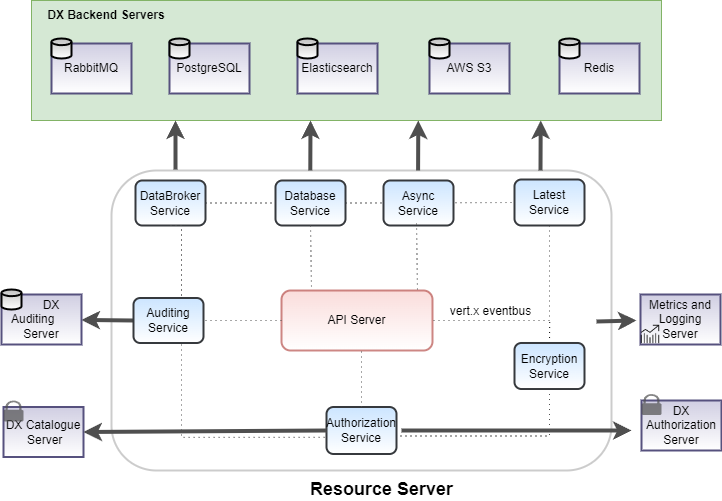

The diagram above was exported from draw.io. Its source (the exported page's mxGraphModel, read from the mxfile embedded in the PNG):
<mxGraphModel dx="1434" dy="738" grid="1" gridSize="10" guides="1" tooltips="1" connect="1" arrows="1" fold="1" page="1" pageScale="1" pageWidth="850" pageHeight="1100" math="0" shadow="0">
  <root>
    <mxCell id="0" />
    <mxCell id="1" parent="0" />
    <mxCell id="cO8nkYdjDPL5X5J_qLHi-21" value="" style="rounded=1;whiteSpace=wrap;html=1;strokeWidth=2;fillColor=none;gradientColor=none;shadow=0;sketch=0;glass=0;opacity=20;" parent="1" vertex="1">
      <mxGeometry x="170" y="240" width="500" height="300" as="geometry" />
    </mxCell>
    <mxCell id="cO8nkYdjDPL5X5J_qLHi-1" value="API Server" style="rounded=1;whiteSpace=wrap;html=1;strokeWidth=2;fillColor=#f8cecc;strokeColor=#b85450;gradientColor=#ffffff;opacity=70;" parent="1" vertex="1">
      <mxGeometry x="340" y="360" width="151" height="60" as="geometry" />
    </mxCell>
    <mxCell id="cO8nkYdjDPL5X5J_qLHi-34" style="edgeStyle=orthogonalEdgeStyle;rounded=0;orthogonalLoop=1;jettySize=auto;html=1;exitX=0.5;exitY=1;exitDx=0;exitDy=0;entryX=1;entryY=0.5;entryDx=0;entryDy=0;dashed=1;endArrow=none;endFill=0;endSize=6;strokeColor=#4F4F4F;strokeWidth=1;dashPattern=1 4;" parent="1" source="cO8nkYdjDPL5X5J_qLHi-2" target="cO8nkYdjDPL5X5J_qLHi-1" edge="1">
      <mxGeometry relative="1" as="geometry" />
    </mxCell>
    <mxCell id="cO8nkYdjDPL5X5J_qLHi-2" value="Latest&lt;br&gt;Service" style="rounded=1;whiteSpace=wrap;html=1;strokeWidth=2;fillColor=#cce5ff;strokeColor=#36393d;gradientColor=#ffffff;" parent="1" vertex="1">
      <mxGeometry x="573" y="249" width="70" height="46" as="geometry" />
    </mxCell>
    <mxCell id="cO8nkYdjDPL5X5J_qLHi-33" style="edgeStyle=orthogonalEdgeStyle;rounded=0;orthogonalLoop=1;jettySize=auto;html=1;exitX=1;exitY=0.5;exitDx=0;exitDy=0;endSize=6;strokeColor=#4F4F4F;strokeWidth=1;dashed=1;endArrow=none;endFill=0;dashPattern=1 4;" parent="1" source="cO8nkYdjDPL5X5J_qLHi-3" target="cO8nkYdjDPL5X5J_qLHi-2" edge="1">
      <mxGeometry relative="1" as="geometry" />
    </mxCell>
    <mxCell id="cO8nkYdjDPL5X5J_qLHi-36" style="edgeStyle=orthogonalEdgeStyle;rounded=0;orthogonalLoop=1;jettySize=auto;html=1;exitX=0.5;exitY=1;exitDx=0;exitDy=0;entryX=0;entryY=0.5;entryDx=0;entryDy=0;dashed=1;endArrow=none;endFill=0;endSize=6;strokeColor=#4F4F4F;strokeWidth=1;dashPattern=1 4;" parent="1" source="cO8nkYdjDPL5X5J_qLHi-3" target="cO8nkYdjDPL5X5J_qLHi-1" edge="1">
      <mxGeometry relative="1" as="geometry">
        <Array as="points">
          <mxPoint x="240" y="295" />
          <mxPoint x="240" y="390" />
        </Array>
      </mxGeometry>
    </mxCell>
    <mxCell id="cO8nkYdjDPL5X5J_qLHi-3" value="DataBroker&lt;br&gt;Service" style="rounded=1;whiteSpace=wrap;html=1;strokeWidth=2;fillColor=#cce5ff;strokeColor=#36393d;gradientColor=#ffffff;" parent="1" vertex="1">
      <mxGeometry x="194" y="250" width="70" height="45" as="geometry" />
    </mxCell>
    <mxCell id="cO8nkYdjDPL5X5J_qLHi-4" value="Authorization Service" style="rounded=1;whiteSpace=wrap;html=1;strokeWidth=2;fillColor=#cce5ff;strokeColor=#36393d;gradientColor=#ffffff;" parent="1" vertex="1">
      <mxGeometry x="385" y="476.5" width="70" height="47" as="geometry" />
    </mxCell>
    <mxCell id="cO8nkYdjDPL5X5J_qLHi-35" style="edgeStyle=orthogonalEdgeStyle;rounded=0;orthogonalLoop=1;jettySize=auto;html=1;exitX=0.5;exitY=1;exitDx=0;exitDy=0;entryX=1;entryY=0.617;entryDx=0;entryDy=0;dashed=1;endArrow=none;endFill=0;endSize=6;strokeColor=#4F4F4F;strokeWidth=1;dashPattern=1 4;entryPerimeter=0;" parent="1" source="KvdN0rcbU_OKUWpy9-Db-1" target="cO8nkYdjDPL5X5J_qLHi-4" edge="1">
      <mxGeometry relative="1" as="geometry">
        <Array as="points" />
      </mxGeometry>
    </mxCell>
    <mxCell id="cO8nkYdjDPL5X5J_qLHi-37" style="edgeStyle=orthogonalEdgeStyle;rounded=0;orthogonalLoop=1;jettySize=auto;html=1;exitX=0.5;exitY=1;exitDx=0;exitDy=0;entryX=0.004;entryY=0.646;entryDx=0;entryDy=0;entryPerimeter=0;dashed=1;endArrow=none;endFill=0;endSize=6;strokeColor=#4F4F4F;strokeWidth=1;dashPattern=1 4;" parent="1" source="cO8nkYdjDPL5X5J_qLHi-3" target="cO8nkYdjDPL5X5J_qLHi-4" edge="1">
      <mxGeometry relative="1" as="geometry">
        <Array as="points">
          <mxPoint x="240" y="295" />
          <mxPoint x="240" y="507" />
        </Array>
      </mxGeometry>
    </mxCell>
    <mxCell id="cO8nkYdjDPL5X5J_qLHi-22" value="" style="endArrow=classic;html=1;strokeWidth=4;strokeColor=#4F4F4F;" parent="1" edge="1">
      <mxGeometry width="50" height="50" relative="1" as="geometry">
        <mxPoint x="460" y="500" as="sourcePoint" />
        <mxPoint x="690" y="500" as="targetPoint" />
      </mxGeometry>
    </mxCell>
    <mxCell id="cO8nkYdjDPL5X5J_qLHi-28" value="" style="endArrow=classic;html=1;strokeWidth=4;strokeColor=#4F4F4F;exitX=0;exitY=0.5;exitDx=0;exitDy=0;" parent="1" source="whp1xtZvW_H45GUUnaBj-35" target="whp1xtZvW_H45GUUnaBj-32" edge="1">
      <mxGeometry width="50" height="50" relative="1" as="geometry">
        <mxPoint x="244" y="390" as="sourcePoint" />
        <mxPoint x="144" y="389" as="targetPoint" />
        <Array as="points" />
      </mxGeometry>
    </mxCell>
    <mxCell id="cO8nkYdjDPL5X5J_qLHi-38" value="&lt;font style=&quot;font-size: 12px&quot;&gt;vert.x eventbus&lt;br&gt;&lt;/font&gt;" style="text;html=1;align=center;verticalAlign=middle;resizable=0;points=[];autosize=1;rotation=0;" parent="1" vertex="1">
      <mxGeometry x="499" y="371" width="100" height="20" as="geometry" />
    </mxCell>
    <mxCell id="cO8nkYdjDPL5X5J_qLHi-42" value="" style="group" parent="1" vertex="1" connectable="0">
      <mxGeometry x="60" y="364" width="80" height="50" as="geometry" />
    </mxCell>
    <mxCell id="whp1xtZvW_H45GUUnaBj-30" value="" style="group" parent="cO8nkYdjDPL5X5J_qLHi-42" vertex="1" connectable="0">
      <mxGeometry width="80" height="50" as="geometry" />
    </mxCell>
    <mxCell id="whp1xtZvW_H45GUUnaBj-31" value="" style="group" parent="whp1xtZvW_H45GUUnaBj-30" vertex="1" connectable="0">
      <mxGeometry width="80" height="50" as="geometry" />
    </mxCell>
    <mxCell id="whp1xtZvW_H45GUUnaBj-32" value="&amp;nbsp; &amp;nbsp; &amp;nbsp; DX Auditing&amp;nbsp; &amp;nbsp; &amp;nbsp; Server" style="rounded=0;whiteSpace=wrap;html=1;strokeWidth=2;fillColor=#d0cee2;strokeColor=#56517e;gradientColor=#ffffff;" parent="whp1xtZvW_H45GUUnaBj-31" vertex="1">
      <mxGeometry width="80" height="50" as="geometry" />
    </mxCell>
    <mxCell id="whp1xtZvW_H45GUUnaBj-33" value="" style="strokeWidth=2;html=1;shape=mxgraph.flowchart.database;whiteSpace=wrap;gradientColor=#ffffff;fillColor=#C2C2C2;" parent="whp1xtZvW_H45GUUnaBj-31" vertex="1">
      <mxGeometry y="-5" width="20" height="20" as="geometry" />
    </mxCell>
    <mxCell id="cO8nkYdjDPL5X5J_qLHi-51" value="&lt;font style=&quot;font-size: 18px&quot;&gt;&lt;b&gt;&lt;font style=&quot;font-size: 18px&quot;&gt;Resource Server&lt;br&gt;&lt;/font&gt;&lt;/b&gt;&lt;/font&gt;" style="text;html=1;align=center;verticalAlign=middle;resizable=0;points=[];autosize=1;" parent="1" vertex="1">
      <mxGeometry x="360" y="549" width="160" height="20" as="geometry" />
    </mxCell>
    <mxCell id="cO8nkYdjDPL5X5J_qLHi-53" value="" style="group" parent="1" vertex="1" connectable="0">
      <mxGeometry x="700" y="470" width="80" height="50" as="geometry" />
    </mxCell>
    <mxCell id="cO8nkYdjDPL5X5J_qLHi-54" value="DX Authorization Server" style="rounded=0;whiteSpace=wrap;html=1;strokeWidth=2;fillColor=#d0cee2;strokeColor=#56517e;gradientColor=#ffffff;" parent="cO8nkYdjDPL5X5J_qLHi-53" vertex="1">
      <mxGeometry width="80" height="50" as="geometry" />
    </mxCell>
    <mxCell id="cO8nkYdjDPL5X5J_qLHi-56" value="" style="pointerEvents=1;shadow=0;dashed=0;html=1;strokeColor=none;fillColor=#505050;labelPosition=center;verticalLabelPosition=bottom;verticalAlign=top;outlineConnect=0;align=center;shape=mxgraph.office.security.lock_protected;rounded=1;glass=0;dashPattern=1 1;sketch=0;opacity=70;" parent="cO8nkYdjDPL5X5J_qLHi-53" vertex="1">
      <mxGeometry y="-6.5" width="20" height="21" as="geometry" />
    </mxCell>
    <mxCell id="0jhHVyMgcnQgMQ7u_MgV-10" value="" style="group;fillColor=#f5f5f5;strokeColor=#666666;fontColor=#333333;" parent="1" vertex="1" connectable="0">
      <mxGeometry x="62" y="476.5" width="80" height="50" as="geometry" />
    </mxCell>
    <mxCell id="0jhHVyMgcnQgMQ7u_MgV-11" value="DX Catalogue&lt;br&gt;&amp;nbsp;Server" style="rounded=0;whiteSpace=wrap;html=1;strokeWidth=2;fillColor=#d0cee2;strokeColor=#56517e;gradientColor=#ffffff;" parent="0jhHVyMgcnQgMQ7u_MgV-10" vertex="1">
      <mxGeometry width="80" height="50" as="geometry" />
    </mxCell>
    <mxCell id="0jhHVyMgcnQgMQ7u_MgV-12" value="" style="pointerEvents=1;shadow=0;dashed=0;html=1;strokeColor=none;fillColor=#505050;labelPosition=center;verticalLabelPosition=bottom;verticalAlign=top;outlineConnect=0;align=center;shape=mxgraph.office.security.lock_protected;rounded=1;glass=0;dashPattern=1 1;sketch=0;opacity=70;" parent="0jhHVyMgcnQgMQ7u_MgV-10" vertex="1">
      <mxGeometry y="-6.5" width="20" height="21" as="geometry" />
    </mxCell>
    <mxCell id="0jhHVyMgcnQgMQ7u_MgV-13" value="" style="endArrow=classic;html=1;strokeWidth=4;strokeColor=#4F4F4F;entryX=1;entryY=0.5;entryDx=0;entryDy=0;exitX=0;exitY=0.5;exitDx=0;exitDy=0;" parent="1" source="cO8nkYdjDPL5X5J_qLHi-4" target="0jhHVyMgcnQgMQ7u_MgV-11" edge="1">
      <mxGeometry width="50" height="50" relative="1" as="geometry">
        <mxPoint x="396" y="499.5" as="sourcePoint" />
        <mxPoint x="266" y="499.5" as="targetPoint" />
      </mxGeometry>
    </mxCell>
    <mxCell id="whp1xtZvW_H45GUUnaBj-13" value="Database &lt;br&gt;Service" style="rounded=1;whiteSpace=wrap;html=1;strokeWidth=2;fillColor=#cce5ff;strokeColor=#36393d;gradientColor=#ffffff;" parent="1" vertex="1">
      <mxGeometry x="334" y="250" width="70" height="45" as="geometry" />
    </mxCell>
    <mxCell id="whp1xtZvW_H45GUUnaBj-35" value="&lt;span style=&quot;background-color: initial;&quot;&gt;Auditing Service&lt;/span&gt;" style="rounded=1;whiteSpace=wrap;html=1;strokeWidth=2;fillColor=#cce5ff;strokeColor=#36393d;gradientColor=#ffffff;" parent="1" vertex="1">
      <mxGeometry x="192" y="367.5" width="70" height="45" as="geometry" />
    </mxCell>
    <mxCell id="PjLjn63ynkKHrRkwIzOC-1" value="" style="group" parent="1" connectable="0" vertex="1">
      <mxGeometry x="699" y="364" width="80" height="50" as="geometry" />
    </mxCell>
    <mxCell id="PjLjn63ynkKHrRkwIzOC-2" value="Metrics and Logging Server" style="rounded=0;whiteSpace=wrap;html=1;strokeWidth=2;fillColor=#d0cee2;strokeColor=#56517e;gradientColor=#ffffff;" parent="PjLjn63ynkKHrRkwIzOC-1" vertex="1">
      <mxGeometry width="80" height="50" as="geometry" />
    </mxCell>
    <mxCell id="PjLjn63ynkKHrRkwIzOC-3" value="" style="shape=image;html=1;verticalAlign=top;verticalLabelPosition=bottom;labelBackgroundColor=#ffffff;imageAspect=0;aspect=fixed;image=https://cdn4.iconfinder.com/data/icons/app-custom-ui-1/48/Trends-128.png;dashed=1;strokeWidth=2;fillColor=none;gradientColor=#ffffff;" parent="PjLjn63ynkKHrRkwIzOC-1" vertex="1">
      <mxGeometry y="30" width="20" height="20" as="geometry" />
    </mxCell>
    <mxCell id="PjLjn63ynkKHrRkwIzOC-4" value="" style="endArrow=classic;html=1;strokeWidth=4;strokeColor=#4F4F4F;exitX=0.75;exitY=0;exitDx=0;exitDy=0;" parent="1" edge="1">
      <mxGeometry width="50" height="50" relative="1" as="geometry">
        <mxPoint x="655" y="390.9999999999999" as="sourcePoint" />
        <mxPoint x="695" y="390" as="targetPoint" />
      </mxGeometry>
    </mxCell>
    <mxCell id="HHDiR-yLUMcw9YFiAqRn-22" value="Async Service" style="rounded=1;whiteSpace=wrap;html=1;strokeWidth=2;fillColor=#cce5ff;strokeColor=#36393d;gradientColor=#ffffff;" parent="1" vertex="1">
      <mxGeometry x="442" y="250" width="70" height="45" as="geometry" />
    </mxCell>
    <mxCell id="HHDiR-yLUMcw9YFiAqRn-39" value="" style="endArrow=none;dashed=1;html=1;rounded=0;exitX=0.5;exitY=1;exitDx=0;exitDy=0;entryX=0.199;entryY=0;entryDx=0;entryDy=0;entryPerimeter=0;strokeColor=#4F4F4F;endFill=0;endSize=6;strokeWidth=1;dashPattern=1 4;" parent="1" source="whp1xtZvW_H45GUUnaBj-13" target="cO8nkYdjDPL5X5J_qLHi-1" edge="1">
      <mxGeometry width="50" height="50" relative="1" as="geometry">
        <mxPoint x="450" y="410" as="sourcePoint" />
        <mxPoint x="500" y="360" as="targetPoint" />
      </mxGeometry>
    </mxCell>
    <mxCell id="HHDiR-yLUMcw9YFiAqRn-42" value="" style="endArrow=none;dashed=1;html=1;rounded=0;exitX=0.5;exitY=1;exitDx=0;exitDy=0;entryX=0.199;entryY=0;entryDx=0;entryDy=0;entryPerimeter=0;strokeColor=#4F4F4F;endFill=0;endSize=6;strokeWidth=1;dashPattern=1 4;" parent="1" edge="1">
      <mxGeometry width="50" height="50" relative="1" as="geometry">
        <mxPoint x="475" y="293" as="sourcePoint" />
        <mxPoint x="476.049" y="363" as="targetPoint" />
      </mxGeometry>
    </mxCell>
    <mxCell id="HHDiR-yLUMcw9YFiAqRn-43" value="" style="endArrow=none;dashed=1;html=1;rounded=0;exitX=0.5;exitY=1;exitDx=0;exitDy=0;entryX=0.5;entryY=0;entryDx=0;entryDy=0;strokeColor=#4F4F4F;endFill=0;endSize=6;strokeWidth=1;dashPattern=1 4;" parent="1" target="cO8nkYdjDPL5X5J_qLHi-4" edge="1">
      <mxGeometry width="50" height="50" relative="1" as="geometry">
        <mxPoint x="420" y="421" as="sourcePoint" />
        <mxPoint x="421.049" y="491" as="targetPoint" />
      </mxGeometry>
    </mxCell>
    <mxCell id="z8AJcw76ohPAQX8SkBca-5" value="" style="group" parent="1" vertex="1" connectable="0">
      <mxGeometry x="90" y="70" width="630" height="120" as="geometry" />
    </mxCell>
    <mxCell id="z8AJcw76ohPAQX8SkBca-4" value="" style="rounded=0;whiteSpace=wrap;html=1;fillColor=#d5e8d4;strokeColor=#82b366;" parent="z8AJcw76ohPAQX8SkBca-5" vertex="1">
      <mxGeometry width="630" height="120" as="geometry" />
    </mxCell>
    <mxCell id="z8AJcw76ohPAQX8SkBca-7" value="&lt;b&gt;DX Backend Servers&lt;/b&gt;" style="text;html=1;strokeColor=none;fillColor=none;align=center;verticalAlign=middle;whiteSpace=wrap;rounded=0;" parent="z8AJcw76ohPAQX8SkBca-5" vertex="1">
      <mxGeometry width="150" height="30" as="geometry" />
    </mxCell>
    <mxCell id="cO8nkYdjDPL5X5J_qLHi-61" value="" style="group" parent="z8AJcw76ohPAQX8SkBca-5" vertex="1" connectable="0">
      <mxGeometry x="528" y="43" width="80" height="50" as="geometry" />
    </mxCell>
    <mxCell id="cO8nkYdjDPL5X5J_qLHi-57" value="" style="group" parent="cO8nkYdjDPL5X5J_qLHi-61" vertex="1" connectable="0">
      <mxGeometry width="80" height="50" as="geometry" />
    </mxCell>
    <mxCell id="cO8nkYdjDPL5X5J_qLHi-58" value="Redis" style="rounded=0;whiteSpace=wrap;html=1;strokeWidth=2;fillColor=#d0cee2;strokeColor=#56517e;gradientColor=#ffffff;" parent="cO8nkYdjDPL5X5J_qLHi-57" vertex="1">
      <mxGeometry width="80" height="50" as="geometry" />
    </mxCell>
    <mxCell id="cO8nkYdjDPL5X5J_qLHi-60" value="" style="strokeWidth=2;html=1;shape=mxgraph.flowchart.database;whiteSpace=wrap;gradientColor=#ffffff;fillColor=#C2C2C2;" parent="cO8nkYdjDPL5X5J_qLHi-57" vertex="1">
      <mxGeometry y="-5" width="20" height="20" as="geometry" />
    </mxCell>
    <mxCell id="whp1xtZvW_H45GUUnaBj-14" value="" style="group" parent="z8AJcw76ohPAQX8SkBca-5" vertex="1" connectable="0">
      <mxGeometry x="266" y="43" width="80" height="50" as="geometry" />
    </mxCell>
    <mxCell id="whp1xtZvW_H45GUUnaBj-15" value="" style="group" parent="whp1xtZvW_H45GUUnaBj-14" vertex="1" connectable="0">
      <mxGeometry width="80" height="50" as="geometry" />
    </mxCell>
    <mxCell id="whp1xtZvW_H45GUUnaBj-16" value="Elasticsearch" style="rounded=0;whiteSpace=wrap;html=1;strokeWidth=2;fillColor=#d0cee2;strokeColor=#56517e;gradientColor=#ffffff;" parent="whp1xtZvW_H45GUUnaBj-15" vertex="1">
      <mxGeometry width="80" height="50" as="geometry" />
    </mxCell>
    <mxCell id="whp1xtZvW_H45GUUnaBj-17" value="" style="strokeWidth=2;html=1;shape=mxgraph.flowchart.database;whiteSpace=wrap;gradientColor=#ffffff;fillColor=#C2C2C2;" parent="whp1xtZvW_H45GUUnaBj-15" vertex="1">
      <mxGeometry y="-5" width="20" height="20" as="geometry" />
    </mxCell>
    <mxCell id="HHDiR-yLUMcw9YFiAqRn-3" value="#2A2E32" style="group" parent="z8AJcw76ohPAQX8SkBca-5" vertex="1" connectable="0">
      <mxGeometry x="138" y="43" width="80" height="50" as="geometry" />
    </mxCell>
    <mxCell id="HHDiR-yLUMcw9YFiAqRn-4" value="" style="group" parent="HHDiR-yLUMcw9YFiAqRn-3" vertex="1" connectable="0">
      <mxGeometry width="80" height="50" as="geometry" />
    </mxCell>
    <mxCell id="HHDiR-yLUMcw9YFiAqRn-5" value="PostgreSQL" style="rounded=0;whiteSpace=wrap;html=1;strokeWidth=2;fillColor=#d0cee2;strokeColor=#56517e;gradientColor=#ffffff;" parent="HHDiR-yLUMcw9YFiAqRn-4" vertex="1">
      <mxGeometry width="80" height="50" as="geometry" />
    </mxCell>
    <mxCell id="HHDiR-yLUMcw9YFiAqRn-6" value="" style="strokeWidth=2;html=1;shape=mxgraph.flowchart.database;whiteSpace=wrap;gradientColor=#ffffff;fillColor=#C2C2C2;" parent="HHDiR-yLUMcw9YFiAqRn-4" vertex="1">
      <mxGeometry y="-5" width="20" height="20" as="geometry" />
    </mxCell>
    <mxCell id="HHDiR-yLUMcw9YFiAqRn-18" value="#2A2E32" style="group" parent="z8AJcw76ohPAQX8SkBca-5" vertex="1" connectable="0">
      <mxGeometry x="398" y="43" width="80" height="50" as="geometry" />
    </mxCell>
    <mxCell id="HHDiR-yLUMcw9YFiAqRn-19" value="" style="group" parent="HHDiR-yLUMcw9YFiAqRn-18" vertex="1" connectable="0">
      <mxGeometry width="80" height="50" as="geometry" />
    </mxCell>
    <mxCell id="HHDiR-yLUMcw9YFiAqRn-20" value="AWS S3" style="rounded=0;whiteSpace=wrap;html=1;strokeWidth=2;fillColor=#d0cee2;strokeColor=#56517e;gradientColor=#ffffff;" parent="HHDiR-yLUMcw9YFiAqRn-19" vertex="1">
      <mxGeometry width="80" height="50" as="geometry" />
    </mxCell>
    <mxCell id="HHDiR-yLUMcw9YFiAqRn-21" value="" style="strokeWidth=2;html=1;shape=mxgraph.flowchart.database;whiteSpace=wrap;gradientColor=#ffffff;fillColor=#C2C2C2;" parent="HHDiR-yLUMcw9YFiAqRn-19" vertex="1">
      <mxGeometry y="-5" width="20" height="20" as="geometry" />
    </mxCell>
    <mxCell id="HHDiR-yLUMcw9YFiAqRn-45" value="" style="group;fillColor=#33FF33;strokeColor=#b85450;" parent="z8AJcw76ohPAQX8SkBca-5" vertex="1" connectable="0">
      <mxGeometry x="20" y="43" width="80" height="50" as="geometry" />
    </mxCell>
    <mxCell id="HHDiR-yLUMcw9YFiAqRn-46" value="" style="group" parent="HHDiR-yLUMcw9YFiAqRn-45" vertex="1" connectable="0">
      <mxGeometry width="80" height="50" as="geometry" />
    </mxCell>
    <mxCell id="HHDiR-yLUMcw9YFiAqRn-47" value="RabbitMQ" style="rounded=0;whiteSpace=wrap;html=1;strokeWidth=2;fillColor=#d0cee2;strokeColor=#56517e;gradientColor=#ffffff;" parent="HHDiR-yLUMcw9YFiAqRn-46" vertex="1">
      <mxGeometry width="80" height="50" as="geometry" />
    </mxCell>
    <mxCell id="HHDiR-yLUMcw9YFiAqRn-48" value="" style="strokeWidth=2;html=1;shape=mxgraph.flowchart.database;whiteSpace=wrap;gradientColor=#ffffff;fillColor=#C2C2C2;" parent="HHDiR-yLUMcw9YFiAqRn-46" vertex="1">
      <mxGeometry y="-5" width="20" height="20" as="geometry" />
    </mxCell>
    <mxCell id="z8AJcw76ohPAQX8SkBca-6" value="" style="endArrow=classic;html=1;strokeWidth=4;strokeColor=#4F4F4F;exitX=0.128;exitY=-0.003;exitDx=0;exitDy=0;exitPerimeter=0;" parent="1" source="cO8nkYdjDPL5X5J_qLHi-21" edge="1">
      <mxGeometry width="50" height="50" relative="1" as="geometry">
        <mxPoint x="246" y="220.57" as="sourcePoint" />
        <mxPoint x="234" y="190" as="targetPoint" />
        <Array as="points" />
      </mxGeometry>
    </mxCell>
    <mxCell id="z8AJcw76ohPAQX8SkBca-11" value="" style="endArrow=classic;html=1;strokeWidth=4;strokeColor=#4F4F4F;exitX=0.128;exitY=-0.003;exitDx=0;exitDy=0;exitPerimeter=0;" parent="1" edge="1">
      <mxGeometry width="50" height="50" relative="1" as="geometry">
        <mxPoint x="368.79" y="240.00000000000003" as="sourcePoint" />
        <mxPoint x="369" y="190" as="targetPoint" />
        <Array as="points" />
      </mxGeometry>
    </mxCell>
    <mxCell id="z8AJcw76ohPAQX8SkBca-16" value="" style="endArrow=classic;html=1;strokeWidth=4;strokeColor=#4F4F4F;exitX=0.128;exitY=-0.003;exitDx=0;exitDy=0;exitPerimeter=0;" parent="1" edge="1">
      <mxGeometry width="50" height="50" relative="1" as="geometry">
        <mxPoint x="476.58" y="239.9999999999999" as="sourcePoint" />
        <mxPoint x="476.79" y="190" as="targetPoint" />
        <Array as="points" />
      </mxGeometry>
    </mxCell>
    <mxCell id="z8AJcw76ohPAQX8SkBca-17" value="" style="endArrow=classic;html=1;strokeWidth=4;strokeColor=#4F4F4F;exitX=0.128;exitY=-0.003;exitDx=0;exitDy=0;exitPerimeter=0;" parent="1" edge="1">
      <mxGeometry width="50" height="50" relative="1" as="geometry">
        <mxPoint x="598.9999999999999" y="239.9999999999999" as="sourcePoint" />
        <mxPoint x="599.2099999999999" y="190" as="targetPoint" />
        <Array as="points" />
      </mxGeometry>
    </mxCell>
    <mxCell id="KvdN0rcbU_OKUWpy9-Db-3" style="edgeStyle=orthogonalEdgeStyle;rounded=0;orthogonalLoop=1;jettySize=auto;html=1;exitX=0.5;exitY=0;exitDx=0;exitDy=0;endArrow=none;endFill=0;dashed=1;dashPattern=1 4;" parent="1" source="KvdN0rcbU_OKUWpy9-Db-1" edge="1">
      <mxGeometry relative="1" as="geometry">
        <mxPoint x="608.2413793103449" y="390" as="targetPoint" />
      </mxGeometry>
    </mxCell>
    <mxCell id="KvdN0rcbU_OKUWpy9-Db-1" value="Encryption Service" style="rounded=1;whiteSpace=wrap;html=1;strokeWidth=2;fillColor=#cce5ff;strokeColor=#36393d;gradientColor=#ffffff;" parent="1" vertex="1">
      <mxGeometry x="573" y="412.5" width="70" height="46" as="geometry" />
    </mxCell>
  </root>
</mxGraphModel>